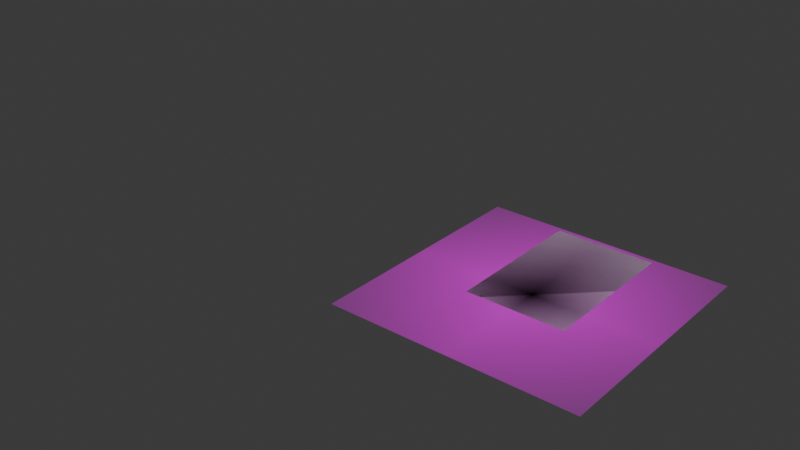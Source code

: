 # Source: Halloween2D.blend  (saved by Blender 4.2.66; exported with 4.5.12 LTS)
import bpy
from mathutils import Matrix  # noqa: F401  (used for matrix-valued properties, if any)

bpy.ops.wm.read_factory_settings(use_empty=True)
scene = bpy.context.scene
scene.name = 'Scene'

# ---- collections
col_collection = bpy.data.collections.new('Collection'); scene.collection.children.link(col_collection)

# ---- images (referenced by path relative to the original .blend; pixels are not part of the script)
import os
ASSET_DIR = os.environ.get("B2B_ASSET_DIR", "")  # directory of the original .blend (textures are referenced by path, not embedded)
HERE = os.path.dirname(os.path.abspath(__file__))  # packed textures are extracted next to this script under _unpacked/

def load_image(name, relpath, width, height, colorspace="sRGB"):
    """Load a texture the original file referenced (path relative to the .blend, or extracted next to this script)."""
    p = next((c for c in (os.path.join(HERE, relpath), os.path.join(ASSET_DIR, relpath)) if relpath and os.path.exists(c)), "")
    if p:
        img = bpy.data.images.load(p, check_existing=True)
        img.name = name
    else:  # same state as the original file: an image datablock whose file is absent (Cycles renders it pink)
        img = bpy.data.images.new(name, width, height)
        img.source = "FILE"
        img.filepath = "//" + (relpath or name)
    img.colorspace_settings.name = colorspace
    return img
img_il_fullxfull_3443207993_1mvg_webp = load_image('il_fullxfull.3443207993_1mvg.webp', 'il_fullxfull.3443207993_1mvg.webp', 1024, 1024, 'sRGB')

# ---- materials (node trees are filled in below, after node groups)
mat_il_fullxfull_3443207993_1mvg = bpy.data.materials.new('il_fullxfull.3443207993_1mvg')

# ---- material node trees
mat_il_fullxfull_3443207993_1mvg.use_nodes = True; mat_il_fullxfull_3443207993_1mvg.node_tree.nodes.clear()
_N = mat_il_fullxfull_3443207993_1mvg.node_tree.nodes; _L = mat_il_fullxfull_3443207993_1mvg.node_tree.links
n0 = _N.new('ShaderNodeOutputMaterial'); n0.name = 'Material Output'; n0.location = (300, 300)
n1 = _N.new('ShaderNodeTexImage'); n1.name = 'Image Texture'; n1.location = (-200, 300)
n1.image = img_il_fullxfull_3443207993_1mvg_webp
n1.extension = 'CLIP'
n2 = _N.new('ShaderNodeBsdfPrincipled'); n2.name = 'Principled BSDF'; n2.location = (0, 300)
_L.new(n1.outputs[0], n2.inputs[0])
_L.new(n1.outputs[1], n2.inputs[4])
_L.new(n2.outputs[0], n0.inputs[0])
n0.is_active_output = True

# ---- world
world_world = bpy.data.worlds.new('World'); scene.world = world_world
world_world.use_nodes = True; world_world.node_tree.nodes.clear()
_N = world_world.node_tree.nodes; _L = world_world.node_tree.links
n0 = _N.new('ShaderNodeOutputWorld'); n0.name = 'World Output'; n0.location = (300, 300)
n1 = _N.new('ShaderNodeBackground'); n1.name = 'Background'; n1.location = (10, 300)
n1.inputs[0].default_value = (0.05088, 0.05088, 0.05088, 1.0)
_L.new(n1.outputs[0], n0.inputs[0])
n0.is_active_output = True
world_world.color = (0.05088, 0.05088, 0.05088)
world_world.sun_shadow_jitter_overblur = 0.0

# ---- meshes
me_plane = bpy.data.meshes.new('Plane')
me_plane.from_pydata([(-1.0, -1.0, 0.0), (1.0, -1.0, 0.0), (-1.0, 1.0, 0.0), (1.0, 1.0, 0.0)], [], [(2, 3, 1, 0)])
_uv = me_plane.uv_layers.new(name='UVMap')
_uv.uv.foreach_set('vector', [0.0, 0.0, 0.0, 0.0, 0.0, 0.0, 0.0, 0.0])
me_plane.update()
me_il_fullxfull_3443207993_1mvg = bpy.data.meshes.new('il_fullxfull.3443207993_1mvg')
me_il_fullxfull_3443207993_1mvg.from_pydata([(-0.5042, -0.5, 0.0), (0.5042, -0.5, 0.0), (-0.5042, 0.5, 0.0), (0.5042, 0.5, 0.0)], [], [(0, 1, 3, 2)])
_uv = me_il_fullxfull_3443207993_1mvg.uv_layers.new(name='UVMap')
_uv.uv.foreach_set('vector', [0.0, 0.0, 1.0, 0.0, 1.0, 1.0, 0.0, 1.0])
me_il_fullxfull_3443207993_1mvg.materials.append(mat_il_fullxfull_3443207993_1mvg)
me_il_fullxfull_3443207993_1mvg.update()
me_plane_001 = bpy.data.meshes.new('Plane.001')
me_plane_001.from_pydata([(-0.0568, 0.0287, 0.0), (-0.05118, 0.0471, 0.0), (-0.06089, 0.1026, 0.0), (0.0, 0.0762, 0.0), (-0.3526, 0.009421, 0.0), (-0.2009, -0.05388, 0.0), (-0.292, 0.1779, 0.0), (-0.2095, 0.1641, 0.0), (-0.2761, 0.1821, 0.0), (-0.2582, 0.1828, 0.0), (-0.2399, 0.1798, 0.0), (-0.2232, 0.1733, 0.0), (-0.4518, 0.111, 0.0), (-0.3565, 0.02818, 0.0), (-0.362, 0.04702, 0.0), (-0.3705, 0.06565, 0.0), (-0.3833, 0.08254, 0.0), (-0.3996, 0.09534, 0.0), (-0.4171, 0.1034, 0.0), (-0.4346, 0.108, 0.0), (-0.2056, -0.03375, 0.0), (-0.2127, -0.0144, 0.0), (-0.2249, 0.002873, 0.0), (-0.2441, 0.01559, 0.0), (-0.2692, 0.02138, 0.0), (-0.2969, 0.02073, 0.0), (-0.3248, 0.01602, 0.0), (0.0, -0.1778, 0.0), (-0.1706, -0.04989, 0.0), (-0.1398, -0.05226, 0.0), (-0.1096, -0.0609, 0.0), (-0.0813, -0.07547, 0.0), (-0.05586, -0.0954, 0.0), (-0.03429, -0.1199, 0.0), (-0.01742, -0.1481, 0.0), (0.0568, 0.0287, 0.0), (0.05118, 0.0471, 0.0), (0.06089, 0.1026, 0.0), (0.3526, 0.009421, 0.0), (0.2009, -0.05388, 0.0), (0.292, 0.1779, 0.0), (0.2095, 0.1641, 0.0), (0.2761, 0.1821, 0.0), (0.2582, 0.1828, 0.0), (0.2399, 0.1798, 0.0), (0.2232, 0.1733, 0.0), (0.4518, 0.111, 0.0), (0.3565, 0.02818, 0.0), (0.362, 0.04702, 0.0), (0.3705, 0.06565, 0.0), (0.3833, 0.08254, 0.0), (0.3996, 0.09534, 0.0), (0.4171, 0.1034, 0.0), (0.4346, 0.108, 0.0), (0.2056, -0.03375, 0.0), (0.2127, -0.0144, 0.0), (0.2249, 0.002873, 0.0), (0.2441, 0.01559, 0.0), (0.2692, 0.02138, 0.0), (0.2969, 0.02073, 0.0), (0.3248, 0.01602, 0.0), (0.1706, -0.04989, 0.0), (0.1398, -0.05226, 0.0), (0.1096, -0.0609, 0.0), (0.0813, -0.07547, 0.0), (0.05586, -0.0954, 0.0), (0.03429, -0.1199, 0.0), (0.01742, -0.1481, 0.0)], [(1, 2), (0, 1), (2, 3), (4, 13), (6, 8), (8, 9), (9, 10), (10, 11), (11, 7), (7, 0), (13, 14), (14, 15), (15, 16), (16, 17), (17, 18), (18, 19), (19, 12), (20, 21), (21, 22), (22, 23), (23, 24), (24, 25), (25, 26), (28, 29), (29, 30), (30, 31), (31, 32), (32, 33), (33, 34), (34, 27), (6, 12), (5, 20), (26, 4), (5, 28), (36, 37), (35, 36), (37, 3), (38, 47), (40, 42), (42, 43), (43, 44), (44, 45), (45, 41), (41, 35), (47, 48), (48, 49), (49, 50), (50, 51), (51, 52), (52, 53), (53, 46), (54, 55), (55, 56), (56, 57), (57, 58), (58, 59), (59, 60), (61, 62), (62, 63), (63, 64), (64, 65), (65, 66), (66, 67), (67, 27), (40, 46), (39, 54), (60, 38), (39, 61)], [])
_uv = me_plane_001.uv_layers.new(name='UVMap')
_uv.uv.foreach_set('vector', [])
me_plane_001.update()
me_plane_003 = bpy.data.meshes.new('Plane.003')
me_plane_003.from_pydata([(0.3048, -0.4572, 0.0), (-0.3048, 0.1524, 0.0), (-0.3048, -0.4572, 0.0), (0.0, 0.4572, 0.0), (0.3048, 0.127, 0.0), (-5.001e-05, 0.4572, 0.0), (-0.3048, 0.1524, 0.0), (-0.0595, 0.4513, 0.0), (-0.1167, 0.434, 0.0), (-0.1694, 0.4058, 0.0), (-0.2155, 0.3679, 0.0), (-0.2534, 0.3218, 0.0), (-0.2816, 0.2691, 0.0), (-0.2989, 0.2119, 0.0), (5.001e-05, 0.4572, 0.0), (0.3048, 0.127, 0.0), (0.0595, 0.4509, 0.0), (0.1167, 0.4321, 0.0), (0.1694, 0.4016, 0.0), (0.2155, 0.3605, 0.0), (0.2534, 0.3105, 0.0), (0.2816, 0.2534, 0.0), (0.2989, 0.1915, 0.0)], [(0, 2), (2, 1), (0, 4), (5, 7), (7, 8), (8, 9), (9, 10), (10, 11), (11, 12), (12, 13), (13, 6), (14, 16), (16, 17), (17, 18), (18, 19), (19, 20), (20, 21), (21, 22), (22, 15), (5, 3), (6, 1), (14, 3), (15, 4)], [])
_uv = me_plane_003.uv_layers.new(name='UVMap')
_uv.uv.foreach_set('vector', [])
me_plane_003.update()
me_plane_004 = bpy.data.meshes.new('Plane.004')
me_plane_004.from_pydata([(-0.0568, 0.0287, 0.0), (-0.05118, 0.0471, 0.0), (-0.06089, 0.1026, 0.0), (0.0, 0.0762, 0.0), (-0.3526, 0.009421, 0.0), (-0.2009, -0.05388, 0.0), (-0.292, 0.1779, 0.0), (-0.2095, 0.1641, 0.0), (-0.2761, 0.1821, 0.0), (-0.2582, 0.1828, 0.0), (-0.2399, 0.1798, 0.0), (-0.2232, 0.1733, 0.0), (-0.4518, 0.111, 0.0), (-0.3565, 0.02818, 0.0), (-0.362, 0.04702, 0.0), (-0.3705, 0.06565, 0.0), (-0.3833, 0.08254, 0.0), (-0.3996, 0.09534, 0.0), (-0.4171, 0.1034, 0.0), (-0.4346, 0.108, 0.0), (-0.2056, -0.03375, 0.0), (-0.2127, -0.0144, 0.0), (-0.2249, 0.002873, 0.0), (-0.2441, 0.01559, 0.0), (-0.2692, 0.02138, 0.0), (-0.2969, 0.02073, 0.0), (-0.3248, 0.01602, 0.0), (0.0, -0.1778, 0.0), (-0.1706, -0.04989, 0.0), (-0.1398, -0.05226, 0.0), (-0.1096, -0.0609, 0.0), (-0.0813, -0.07547, 0.0), (-0.05586, -0.0954, 0.0), (-0.03429, -0.1199, 0.0), (-0.01742, -0.1481, 0.0), (0.0568, 0.0287, 0.0), (0.05118, 0.0471, 0.0), (0.06089, 0.1026, 0.0), (0.3526, 0.009421, 0.0), (0.2009, -0.05388, 0.0), (0.292, 0.1779, 0.0), (0.2095, 0.1641, 0.0), (0.2761, 0.1821, 0.0), (0.2582, 0.1828, 0.0), (0.2399, 0.1798, 0.0), (0.2232, 0.1733, 0.0), (0.4518, 0.111, 0.0), (0.3565, 0.02818, 0.0), (0.362, 0.04702, 0.0), (0.3705, 0.06565, 0.0), (0.3833, 0.08254, 0.0), (0.3996, 0.09534, 0.0), (0.4171, 0.1034, 0.0), (0.4346, 0.108, 0.0), (0.2056, -0.03375, 0.0), (0.2127, -0.0144, 0.0), (0.2249, 0.002873, 0.0), (0.2441, 0.01559, 0.0), (0.2692, 0.02138, 0.0), (0.2969, 0.02073, 0.0), (0.3248, 0.01602, 0.0), (0.1706, -0.04989, 0.0), (0.1398, -0.05226, 0.0), (0.1096, -0.0609, 0.0), (0.0813, -0.07547, 0.0), (0.05586, -0.0954, 0.0), (0.03429, -0.1199, 0.0), (0.01742, -0.1481, 0.0)], [(1, 2), (0, 1), (2, 3), (4, 13), (6, 8), (8, 9), (9, 10), (10, 11), (11, 7), (7, 0), (13, 14), (14, 15), (15, 16), (16, 17), (17, 18), (18, 19), (19, 12), (20, 21), (21, 22), (22, 23), (23, 24), (24, 25), (25, 26), (28, 29), (29, 30), (30, 31), (31, 32), (32, 33), (33, 34), (34, 27), (6, 12), (5, 20), (26, 4), (5, 28), (36, 37), (35, 36), (37, 3), (38, 47), (40, 42), (42, 43), (43, 44), (44, 45), (45, 41), (41, 35), (47, 48), (48, 49), (49, 50), (50, 51), (51, 52), (52, 53), (53, 46), (54, 55), (55, 56), (56, 57), (57, 58), (58, 59), (59, 60), (61, 62), (62, 63), (63, 64), (64, 65), (65, 66), (66, 67), (67, 27), (40, 46), (39, 54), (60, 38), (39, 61)], [])
_uv = me_plane_004.uv_layers.new(name='UVMap')
_uv.uv.foreach_set('vector', [])
me_plane_004.update()
me_plane_005 = bpy.data.meshes.new('Plane.005')
me_plane_005.from_pydata([(-0.0568, 0.0287, 0.0), (-0.05118, 0.0471, 0.0), (-0.06089, 0.1026, 0.0), (0.0, 0.0762, 0.0), (-0.3526, 0.009421, 0.0), (-0.2009, -0.05388, 0.0), (-0.292, 0.1779, 0.0), (-0.2095, 0.1641, 0.0), (-0.2761, 0.1821, 0.0), (-0.2582, 0.1828, 0.0), (-0.2399, 0.1798, 0.0), (-0.2232, 0.1733, 0.0), (-0.4518, 0.111, 0.0), (-0.3565, 0.02818, 0.0), (-0.362, 0.04702, 0.0), (-0.3705, 0.06565, 0.0), (-0.3833, 0.08254, 0.0), (-0.3996, 0.09534, 0.0), (-0.4171, 0.1034, 0.0), (-0.4346, 0.108, 0.0), (-0.2056, -0.03375, 0.0), (-0.2127, -0.0144, 0.0), (-0.2249, 0.002873, 0.0), (-0.2441, 0.01559, 0.0), (-0.2692, 0.02138, 0.0), (-0.2969, 0.02073, 0.0), (-0.3248, 0.01602, 0.0), (0.0, -0.1778, 0.0), (-0.1706, -0.04989, 0.0), (-0.1398, -0.05226, 0.0), (-0.1096, -0.0609, 0.0), (-0.0813, -0.07547, 0.0), (-0.05586, -0.0954, 0.0), (-0.03429, -0.1199, 0.0), (-0.01742, -0.1481, 0.0), (0.0568, 0.0287, 0.0), (0.05118, 0.0471, 0.0), (0.06089, 0.1026, 0.0), (0.3526, 0.009421, 0.0), (0.2009, -0.05388, 0.0), (0.292, 0.1779, 0.0), (0.2095, 0.1641, 0.0), (0.2761, 0.1821, 0.0), (0.2582, 0.1828, 0.0), (0.2399, 0.1798, 0.0), (0.2232, 0.1733, 0.0), (0.4518, 0.111, 0.0), (0.3565, 0.02818, 0.0), (0.362, 0.04702, 0.0), (0.3705, 0.06565, 0.0), (0.3833, 0.08254, 0.0), (0.3996, 0.09534, 0.0), (0.4171, 0.1034, 0.0), (0.4346, 0.108, 0.0), (0.2056, -0.03375, 0.0), (0.2127, -0.0144, 0.0), (0.2249, 0.002873, 0.0), (0.2441, 0.01559, 0.0), (0.2692, 0.02138, 0.0), (0.2969, 0.02073, 0.0), (0.3248, 0.01602, 0.0), (0.1706, -0.04989, 0.0), (0.1398, -0.05226, 0.0), (0.1096, -0.0609, 0.0), (0.0813, -0.07547, 0.0), (0.05586, -0.0954, 0.0), (0.03429, -0.1199, 0.0), (0.01742, -0.1481, 0.0)], [(1, 2), (0, 1), (2, 3), (4, 13), (6, 8), (8, 9), (9, 10), (10, 11), (11, 7), (7, 0), (13, 14), (14, 15), (15, 16), (16, 17), (17, 18), (18, 19), (19, 12), (20, 21), (21, 22), (22, 23), (23, 24), (24, 25), (25, 26), (28, 29), (29, 30), (30, 31), (31, 32), (32, 33), (33, 34), (34, 27), (6, 12), (5, 20), (26, 4), (5, 28), (36, 37), (35, 36), (37, 3), (38, 47), (40, 42), (42, 43), (43, 44), (44, 45), (45, 41), (41, 35), (47, 48), (48, 49), (49, 50), (50, 51), (51, 52), (52, 53), (53, 46), (54, 55), (55, 56), (56, 57), (57, 58), (58, 59), (59, 60), (61, 62), (62, 63), (63, 64), (64, 65), (65, 66), (66, 67), (67, 27), (40, 46), (39, 54), (60, 38), (39, 61)], [])
_uv = me_plane_005.uv_layers.new(name='UVMap')
_uv.uv.foreach_set('vector', [])
me_plane_005.update()

# ---- objects
ob_plane = bpy.data.objects.new('Plane', me_plane)
ob_il_fullxfull_3443207993_1mvg = bpy.data.objects.new('il_fullxfull.3443207993_1mvg', me_il_fullxfull_3443207993_1mvg)
ob_plane_001 = bpy.data.objects.new('Plane.001', me_plane_001)
ob_plane_002 = bpy.data.objects.new('Plane.002', me_plane_003)
ob_plane_003 = bpy.data.objects.new('Plane.003', me_plane_004)
ob_plane_004 = bpy.data.objects.new('Plane.004', me_plane_005)

# ---- transforms, parenting, visibility, modifiers, constraints
ob_plane.location = (0.0, 0.0, 0.0)
ob_plane.rotation_euler = (0.0, -0.0, 1.571)
ob_plane.scale = (0.4572, 0.3048, 1.0)
ob_il_fullxfull_3443207993_1mvg.location = (-0.01526, -0.2632, 0.0)
ob_il_fullxfull_3443207993_1mvg.scale = (1.5, 1.5, 1.5)
ob_plane_001.location = (-2.438, 0.6096, 0.0)
ob_plane_001.scale = (1.0, 1.25, 1.0)
ob_plane_002.location = (0.0, 0.0, 0.0)
ob_plane_003.location = (-1.829, 0.3048, 0.0)
ob_plane_003.scale = (0.75, 0.9375, 0.75)
ob_plane_004.location = (-1.219, 0.0, 0.0)
ob_plane_004.scale = (0.5625, 0.7031, 0.5625)

# ---- collection membership
col_collection.objects.link(ob_plane)
col_collection.objects.link(ob_il_fullxfull_3443207993_1mvg)
col_collection.objects.link(ob_plane_001)
col_collection.objects.link(ob_plane_002)
col_collection.objects.link(ob_plane_003)
col_collection.objects.link(ob_plane_004)

# ---- scene / render settings (as saved in the file)
scene.frame_start = 1; scene.frame_end = 250; scene.frame_set(166)
scene.render.engine = 'BLENDER_EEVEE_NEXT'
bpy.context.view_layer.update()

# ---- added for rendering (the .blend has no active camera and no usable light): camera, sun
cam_auto = bpy.data.cameras.new('AutoCamera')
cam_auto.lens = 50.0
cam_auto.sensor_width = 36.0
cam_auto.clip_end = 1000.0
ob_auto_camera = bpy.data.objects.new('AutoCamera', cam_auto)
scene.collection.objects.link(ob_auto_camera)
ob_auto_camera.location = (2.69656, -4.61292, 3.01692)
ob_auto_camera.rotation_euler = (1.09748, -7.21219e-08, 0.694738)
scene.camera = ob_auto_camera
light_auto_sun = bpy.data.lights.new('AutoSun', 'SUN')
light_auto_sun.energy = 3.0
light_auto_sun.angle = 0.0523599
ob_auto_sun = bpy.data.objects.new('AutoSun', light_auto_sun)
scene.collection.objects.link(ob_auto_sun)
ob_auto_sun.rotation_euler = (0.872665, 0.174533, 0.523599)
bpy.context.view_layer.update()
